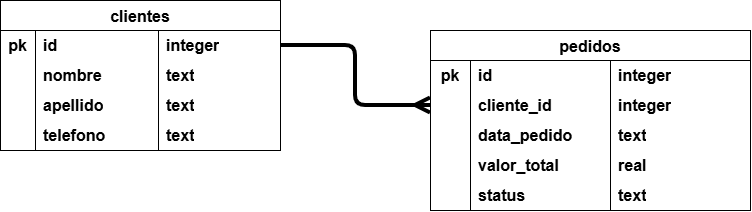

The diagram above was exported from draw.io. Its source (the exported page's mxGraphModel, read from the mxfile embedded in the PNG):
<mxGraphModel dx="1352" dy="784" grid="1" gridSize="10" guides="1" tooltips="1" connect="1" arrows="1" fold="1" page="1" pageScale="1" pageWidth="827" pageHeight="1169" background="light-dark(#FFFFFF,#FFFFFF)" math="0" shadow="0">
  <root>
    <mxCell id="0" />
    <mxCell id="1" parent="0" />
    <mxCell id="jKKwzQvXth8Px_tQPHrC-1" parent="1" style="shape=table;tableRender=collapsed;startSize=30;container=1;collapsible=0;childLayout=tableLayout;fixedRows=1;rowLines=0;fontStyle=1;fontSize=16;labelBackgroundColor=none;" value="clientes" vertex="1">
      <mxGeometry height="150" width="280" y="150" as="geometry" />
    </mxCell>
    <mxCell id="jKKwzQvXth8Px_tQPHrC-2" parent="jKKwzQvXth8Px_tQPHrC-1" style="shape=tableRow;horizontal=0;startSize=0;swimlaneHead=0;swimlaneBody=0;collapsible=0;dropTarget=0;points=[[0,0.5],[1,0.5]];portConstraint=eastwest;fontSize=16;labelBackgroundColor=none;fontStyle=1;" value="" vertex="1">
      <mxGeometry height="30" width="280" y="30" as="geometry" />
    </mxCell>
    <mxCell id="jKKwzQvXth8Px_tQPHrC-3" parent="jKKwzQvXth8Px_tQPHrC-2" style="shape=partialRectangle;html=1;whiteSpace=wrap;connectable=0;overflow=hidden;pointerEvents=1;fontSize=16;labelBackgroundColor=none;fontStyle=1;" value="pk" vertex="1">
      <mxGeometry height="30" width="35" as="geometry">
        <mxRectangle height="30" width="35" as="alternateBounds" />
      </mxGeometry>
    </mxCell>
    <mxCell id="jKKwzQvXth8Px_tQPHrC-4" parent="jKKwzQvXth8Px_tQPHrC-2" style="shape=partialRectangle;html=1;whiteSpace=wrap;connectable=0;align=left;spacingLeft=6;overflow=hidden;fontSize=16;labelBackgroundColor=none;fontStyle=1;" value="id" vertex="1">
      <mxGeometry height="30" width="123" x="35" as="geometry">
        <mxRectangle height="30" width="123" as="alternateBounds" />
      </mxGeometry>
    </mxCell>
    <mxCell id="jKKwzQvXth8Px_tQPHrC-25" parent="jKKwzQvXth8Px_tQPHrC-2" style="shape=partialRectangle;html=1;whiteSpace=wrap;connectable=0;align=left;spacingLeft=6;overflow=hidden;fontSize=16;labelBackgroundColor=none;fontStyle=1;" value="integer" vertex="1">
      <mxGeometry height="30" width="122" x="158" as="geometry">
        <mxRectangle height="30" width="122" as="alternateBounds" />
      </mxGeometry>
    </mxCell>
    <mxCell id="jKKwzQvXth8Px_tQPHrC-5" parent="jKKwzQvXth8Px_tQPHrC-1" style="shape=tableRow;horizontal=0;startSize=0;swimlaneHead=0;swimlaneBody=0;collapsible=0;dropTarget=0;points=[[0,0.5],[1,0.5]];portConstraint=eastwest;fontSize=16;labelBackgroundColor=none;fontStyle=1;" value="" vertex="1">
      <mxGeometry height="30" width="280" y="60" as="geometry" />
    </mxCell>
    <mxCell id="jKKwzQvXth8Px_tQPHrC-6" parent="jKKwzQvXth8Px_tQPHrC-5" style="shape=partialRectangle;html=1;whiteSpace=wrap;connectable=0;overflow=hidden;fontSize=16;labelBackgroundColor=none;fontStyle=1;" value="" vertex="1">
      <mxGeometry height="30" width="35" as="geometry">
        <mxRectangle height="30" width="35" as="alternateBounds" />
      </mxGeometry>
    </mxCell>
    <mxCell id="jKKwzQvXth8Px_tQPHrC-7" parent="jKKwzQvXth8Px_tQPHrC-5" style="shape=partialRectangle;html=1;whiteSpace=wrap;connectable=0;align=left;spacingLeft=6;overflow=hidden;fontSize=16;labelBackgroundColor=none;fontStyle=1;" value="nombre" vertex="1">
      <mxGeometry height="30" width="123" x="35" as="geometry">
        <mxRectangle height="30" width="123" as="alternateBounds" />
      </mxGeometry>
    </mxCell>
    <mxCell id="jKKwzQvXth8Px_tQPHrC-26" parent="jKKwzQvXth8Px_tQPHrC-5" style="shape=partialRectangle;html=1;whiteSpace=wrap;connectable=0;align=left;spacingLeft=6;overflow=hidden;fontSize=16;labelBackgroundColor=none;fontStyle=1;" value="text" vertex="1">
      <mxGeometry height="30" width="122" x="158" as="geometry">
        <mxRectangle height="30" width="122" as="alternateBounds" />
      </mxGeometry>
    </mxCell>
    <mxCell id="jKKwzQvXth8Px_tQPHrC-8" parent="jKKwzQvXth8Px_tQPHrC-1" style="shape=tableRow;horizontal=0;startSize=0;swimlaneHead=0;swimlaneBody=0;collapsible=0;dropTarget=0;points=[[0,0.5],[1,0.5]];portConstraint=eastwest;fontSize=16;labelBackgroundColor=none;fontStyle=1;" value="" vertex="1">
      <mxGeometry height="30" width="280" y="90" as="geometry" />
    </mxCell>
    <mxCell id="jKKwzQvXth8Px_tQPHrC-9" parent="jKKwzQvXth8Px_tQPHrC-8" style="shape=partialRectangle;html=1;whiteSpace=wrap;connectable=0;overflow=hidden;fontSize=16;labelBackgroundColor=none;fontStyle=1;" value="" vertex="1">
      <mxGeometry height="30" width="35" as="geometry">
        <mxRectangle height="30" width="35" as="alternateBounds" />
      </mxGeometry>
    </mxCell>
    <mxCell id="jKKwzQvXth8Px_tQPHrC-10" parent="jKKwzQvXth8Px_tQPHrC-8" style="shape=partialRectangle;html=1;whiteSpace=wrap;connectable=0;align=left;spacingLeft=6;overflow=hidden;fontSize=16;labelBackgroundColor=none;fontStyle=1;" value="apellido" vertex="1">
      <mxGeometry height="30" width="123" x="35" as="geometry">
        <mxRectangle height="30" width="123" as="alternateBounds" />
      </mxGeometry>
    </mxCell>
    <mxCell id="jKKwzQvXth8Px_tQPHrC-27" parent="jKKwzQvXth8Px_tQPHrC-8" style="shape=partialRectangle;html=1;whiteSpace=wrap;connectable=0;align=left;spacingLeft=6;overflow=hidden;fontSize=16;labelBackgroundColor=none;fontStyle=1;" value="text" vertex="1">
      <mxGeometry height="30" width="122" x="158" as="geometry">
        <mxRectangle height="30" width="122" as="alternateBounds" />
      </mxGeometry>
    </mxCell>
    <mxCell id="jKKwzQvXth8Px_tQPHrC-22" parent="jKKwzQvXth8Px_tQPHrC-1" style="shape=tableRow;horizontal=0;startSize=0;swimlaneHead=0;swimlaneBody=0;collapsible=0;dropTarget=0;points=[[0,0.5],[1,0.5]];portConstraint=eastwest;fontSize=16;labelBackgroundColor=none;fontStyle=1;" vertex="1">
      <mxGeometry height="30" width="280" y="120" as="geometry" />
    </mxCell>
    <mxCell id="jKKwzQvXth8Px_tQPHrC-23" parent="jKKwzQvXth8Px_tQPHrC-22" style="shape=partialRectangle;html=1;whiteSpace=wrap;connectable=0;overflow=hidden;fontSize=16;labelBackgroundColor=none;fontStyle=1;" vertex="1">
      <mxGeometry height="30" width="35" as="geometry">
        <mxRectangle height="30" width="35" as="alternateBounds" />
      </mxGeometry>
    </mxCell>
    <mxCell id="jKKwzQvXth8Px_tQPHrC-24" parent="jKKwzQvXth8Px_tQPHrC-22" style="shape=partialRectangle;html=1;whiteSpace=wrap;connectable=0;align=left;spacingLeft=6;overflow=hidden;fontSize=16;labelBackgroundColor=none;fontStyle=1;" value="telefono&amp;nbsp;" vertex="1">
      <mxGeometry height="30" width="123" x="35" as="geometry">
        <mxRectangle height="30" width="123" as="alternateBounds" />
      </mxGeometry>
    </mxCell>
    <mxCell id="jKKwzQvXth8Px_tQPHrC-28" parent="jKKwzQvXth8Px_tQPHrC-22" style="shape=partialRectangle;html=1;whiteSpace=wrap;connectable=0;align=left;spacingLeft=6;overflow=hidden;fontSize=16;labelBackgroundColor=none;fontStyle=1;" value="text" vertex="1">
      <mxGeometry height="30" width="122" x="158" as="geometry">
        <mxRectangle height="30" width="122" as="alternateBounds" />
      </mxGeometry>
    </mxCell>
    <mxCell id="jKKwzQvXth8Px_tQPHrC-11" parent="1" style="shape=table;tableRender=collapsed;startSize=30;container=1;collapsible=0;childLayout=tableLayout;fixedRows=1;rowLines=0;fontStyle=1;fontSize=16;labelBackgroundColor=none;" value="pedidos" vertex="1">
      <mxGeometry height="180" width="320" x="430" y="180" as="geometry" />
    </mxCell>
    <mxCell id="jKKwzQvXth8Px_tQPHrC-12" parent="jKKwzQvXth8Px_tQPHrC-11" style="shape=tableRow;horizontal=0;startSize=0;swimlaneHead=0;swimlaneBody=0;collapsible=0;dropTarget=0;points=[[0,0.5],[1,0.5]];portConstraint=eastwest;fontSize=16;labelBackgroundColor=none;fontStyle=1;" value="" vertex="1">
      <mxGeometry height="30" width="320" y="30" as="geometry" />
    </mxCell>
    <mxCell id="jKKwzQvXth8Px_tQPHrC-13" parent="jKKwzQvXth8Px_tQPHrC-12" style="shape=partialRectangle;html=1;whiteSpace=wrap;connectable=0;overflow=hidden;pointerEvents=1;fontSize=16;labelBackgroundColor=none;fontStyle=1;" value="pk" vertex="1">
      <mxGeometry height="30" width="40" as="geometry">
        <mxRectangle height="30" width="40" as="alternateBounds" />
      </mxGeometry>
    </mxCell>
    <mxCell id="jKKwzQvXth8Px_tQPHrC-14" parent="jKKwzQvXth8Px_tQPHrC-12" style="shape=partialRectangle;html=1;whiteSpace=wrap;connectable=0;align=left;spacingLeft=6;overflow=hidden;fontSize=16;labelBackgroundColor=none;fontStyle=1;" value="id" vertex="1">
      <mxGeometry height="30" width="140" x="40" as="geometry">
        <mxRectangle height="30" width="140" as="alternateBounds" />
      </mxGeometry>
    </mxCell>
    <mxCell id="jKKwzQvXth8Px_tQPHrC-29" parent="jKKwzQvXth8Px_tQPHrC-12" style="shape=partialRectangle;html=1;whiteSpace=wrap;connectable=0;align=left;spacingLeft=6;overflow=hidden;fontSize=16;labelBackgroundColor=none;fontStyle=1;" value="integer" vertex="1">
      <mxGeometry height="30" width="140" x="180" as="geometry">
        <mxRectangle height="30" width="140" as="alternateBounds" />
      </mxGeometry>
    </mxCell>
    <mxCell id="jKKwzQvXth8Px_tQPHrC-15" parent="jKKwzQvXth8Px_tQPHrC-11" style="shape=tableRow;horizontal=0;startSize=0;swimlaneHead=0;swimlaneBody=0;collapsible=0;dropTarget=0;points=[[0,0.5],[1,0.5]];portConstraint=eastwest;fontSize=16;labelBackgroundColor=none;fontStyle=1;" value="" vertex="1">
      <mxGeometry height="30" width="320" y="60" as="geometry" />
    </mxCell>
    <mxCell id="jKKwzQvXth8Px_tQPHrC-16" parent="jKKwzQvXth8Px_tQPHrC-15" style="shape=partialRectangle;html=1;whiteSpace=wrap;connectable=0;overflow=hidden;fontSize=16;labelBackgroundColor=none;fontStyle=1;" value="" vertex="1">
      <mxGeometry height="30" width="40" as="geometry">
        <mxRectangle height="30" width="40" as="alternateBounds" />
      </mxGeometry>
    </mxCell>
    <mxCell id="jKKwzQvXth8Px_tQPHrC-17" parent="jKKwzQvXth8Px_tQPHrC-15" style="shape=partialRectangle;html=1;whiteSpace=wrap;connectable=0;align=left;spacingLeft=6;overflow=hidden;fontSize=16;labelBackgroundColor=none;fontStyle=1;" value="cliente_id" vertex="1">
      <mxGeometry height="30" width="140" x="40" as="geometry">
        <mxRectangle height="30" width="140" as="alternateBounds" />
      </mxGeometry>
    </mxCell>
    <mxCell id="jKKwzQvXth8Px_tQPHrC-30" parent="jKKwzQvXth8Px_tQPHrC-15" style="shape=partialRectangle;html=1;whiteSpace=wrap;connectable=0;align=left;spacingLeft=6;overflow=hidden;fontSize=16;labelBackgroundColor=none;fontStyle=1;" value="integer" vertex="1">
      <mxGeometry height="30" width="140" x="180" as="geometry">
        <mxRectangle height="30" width="140" as="alternateBounds" />
      </mxGeometry>
    </mxCell>
    <mxCell id="jKKwzQvXth8Px_tQPHrC-18" parent="jKKwzQvXth8Px_tQPHrC-11" style="shape=tableRow;horizontal=0;startSize=0;swimlaneHead=0;swimlaneBody=0;collapsible=0;dropTarget=0;points=[[0,0.5],[1,0.5]];portConstraint=eastwest;fontSize=16;labelBackgroundColor=none;fontStyle=1;" value="" vertex="1">
      <mxGeometry height="30" width="320" y="90" as="geometry" />
    </mxCell>
    <mxCell id="jKKwzQvXth8Px_tQPHrC-19" parent="jKKwzQvXth8Px_tQPHrC-18" style="shape=partialRectangle;html=1;whiteSpace=wrap;connectable=0;overflow=hidden;fontSize=16;labelBackgroundColor=none;fontStyle=1;" value="" vertex="1">
      <mxGeometry height="30" width="40" as="geometry">
        <mxRectangle height="30" width="40" as="alternateBounds" />
      </mxGeometry>
    </mxCell>
    <mxCell id="jKKwzQvXth8Px_tQPHrC-20" parent="jKKwzQvXth8Px_tQPHrC-18" style="shape=partialRectangle;html=1;whiteSpace=wrap;connectable=0;align=left;spacingLeft=6;overflow=hidden;fontSize=16;labelBackgroundColor=none;fontStyle=1;" value="data_pedido" vertex="1">
      <mxGeometry height="30" width="140" x="40" as="geometry">
        <mxRectangle height="30" width="140" as="alternateBounds" />
      </mxGeometry>
    </mxCell>
    <mxCell id="jKKwzQvXth8Px_tQPHrC-31" parent="jKKwzQvXth8Px_tQPHrC-18" style="shape=partialRectangle;html=1;whiteSpace=wrap;connectable=0;align=left;spacingLeft=6;overflow=hidden;fontSize=16;labelBackgroundColor=none;fontStyle=1;" value="text" vertex="1">
      <mxGeometry height="30" width="140" x="180" as="geometry">
        <mxRectangle height="30" width="140" as="alternateBounds" />
      </mxGeometry>
    </mxCell>
    <mxCell id="jKKwzQvXth8Px_tQPHrC-36" parent="jKKwzQvXth8Px_tQPHrC-11" style="shape=tableRow;horizontal=0;startSize=0;swimlaneHead=0;swimlaneBody=0;collapsible=0;dropTarget=0;points=[[0,0.5],[1,0.5]];portConstraint=eastwest;fontSize=16;labelBackgroundColor=none;fontStyle=1;" vertex="1">
      <mxGeometry height="30" width="320" y="120" as="geometry" />
    </mxCell>
    <mxCell id="jKKwzQvXth8Px_tQPHrC-37" parent="jKKwzQvXth8Px_tQPHrC-36" style="shape=partialRectangle;html=1;whiteSpace=wrap;connectable=0;overflow=hidden;fontSize=16;labelBackgroundColor=none;fontStyle=1;" vertex="1">
      <mxGeometry height="30" width="40" as="geometry">
        <mxRectangle height="30" width="40" as="alternateBounds" />
      </mxGeometry>
    </mxCell>
    <mxCell id="jKKwzQvXth8Px_tQPHrC-38" parent="jKKwzQvXth8Px_tQPHrC-36" style="shape=partialRectangle;html=1;whiteSpace=wrap;connectable=0;align=left;spacingLeft=6;overflow=hidden;fontSize=16;labelBackgroundColor=none;fontStyle=1;" value="valor_total" vertex="1">
      <mxGeometry height="30" width="140" x="40" as="geometry">
        <mxRectangle height="30" width="140" as="alternateBounds" />
      </mxGeometry>
    </mxCell>
    <mxCell id="jKKwzQvXth8Px_tQPHrC-39" parent="jKKwzQvXth8Px_tQPHrC-36" style="shape=partialRectangle;html=1;whiteSpace=wrap;connectable=0;align=left;spacingLeft=6;overflow=hidden;fontSize=16;labelBackgroundColor=none;fontStyle=1;" value="real" vertex="1">
      <mxGeometry height="30" width="140" x="180" as="geometry">
        <mxRectangle height="30" width="140" as="alternateBounds" />
      </mxGeometry>
    </mxCell>
    <mxCell id="jKKwzQvXth8Px_tQPHrC-32" parent="jKKwzQvXth8Px_tQPHrC-11" style="shape=tableRow;horizontal=0;startSize=0;swimlaneHead=0;swimlaneBody=0;collapsible=0;dropTarget=0;points=[[0,0.5],[1,0.5]];portConstraint=eastwest;fontSize=16;labelBackgroundColor=none;fontStyle=1;" vertex="1">
      <mxGeometry height="30" width="320" y="150" as="geometry" />
    </mxCell>
    <mxCell id="jKKwzQvXth8Px_tQPHrC-33" parent="jKKwzQvXth8Px_tQPHrC-32" style="shape=partialRectangle;html=1;whiteSpace=wrap;connectable=0;overflow=hidden;fontSize=16;labelBackgroundColor=none;fontStyle=1;" vertex="1">
      <mxGeometry height="30" width="40" as="geometry">
        <mxRectangle height="30" width="40" as="alternateBounds" />
      </mxGeometry>
    </mxCell>
    <mxCell id="jKKwzQvXth8Px_tQPHrC-34" parent="jKKwzQvXth8Px_tQPHrC-32" style="shape=partialRectangle;html=1;whiteSpace=wrap;connectable=0;align=left;spacingLeft=6;overflow=hidden;fontSize=16;labelBackgroundColor=none;fontStyle=1;" value="status" vertex="1">
      <mxGeometry height="30" width="140" x="40" as="geometry">
        <mxRectangle height="30" width="140" as="alternateBounds" />
      </mxGeometry>
    </mxCell>
    <mxCell id="jKKwzQvXth8Px_tQPHrC-35" parent="jKKwzQvXth8Px_tQPHrC-32" style="shape=partialRectangle;html=1;whiteSpace=wrap;connectable=0;align=left;spacingLeft=6;overflow=hidden;fontSize=16;labelBackgroundColor=none;fontStyle=1;" value="text" vertex="1">
      <mxGeometry height="30" width="140" x="180" as="geometry">
        <mxRectangle height="30" width="140" as="alternateBounds" />
      </mxGeometry>
    </mxCell>
    <mxCell id="jKKwzQvXth8Px_tQPHrC-64" edge="1" parent="1" source="jKKwzQvXth8Px_tQPHrC-2" style="edgeStyle=orthogonalEdgeStyle;rounded=1;orthogonalLoop=1;jettySize=auto;html=1;exitX=1;exitY=0.5;exitDx=0;exitDy=0;defaultLabelBackgroundColor=page;labelPadding=0 4;startArrow=none;startFill=0;endArrow=ERmany;endFill=0;curved=0;fontColor=light-dark(#000000,#000000);fontStyle=1;fontSize=16;strokeColor=light-dark(#000000,#000000);startSize=10;endSize=10;strokeWidth=4;entryX=0;entryY=0.5;entryDx=0;entryDy=0;" target="jKKwzQvXth8Px_tQPHrC-15">
      <mxGeometry relative="1" x="0.6889" as="geometry">
        <mxPoint x="380" y="320" as="targetPoint" />
      </mxGeometry>
    </mxCell>
  </root>
</mxGraphModel>